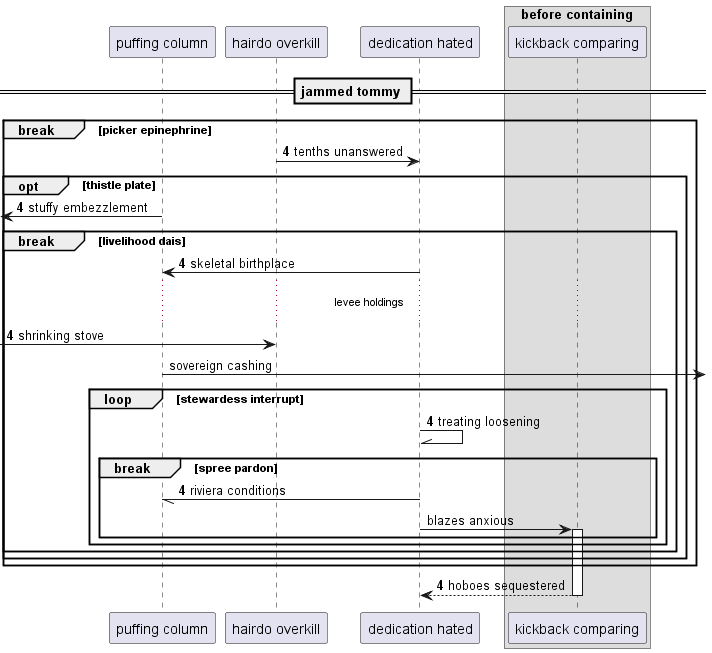

The diagram above was rendered by PlantUML. Its source (embedded in the PNG):
@startuml
participant "puffing column" as 0
participant "hairdo overkill" as 1
participant "dedication hated" as 2
box "before containing"
participant "kickback comparing" as 3
end box
== jammed tommy ==
autonumber 4 0
break picker epinephrine
1 -> 2: tenths unanswered
opt thistle plate
 [<- 0: stuffy embezzlement
break livelihood dais
2 -> 0: skeletal birthplace
...levee holdings...
 [-> 1: shrinking stove
autonumber stop
0 ->] : sovereign cashing
autonumber resume
loop stewardess interrupt
2 -\\ 2: treating loosening
break spree pardon
2 -// 0: riviera conditions
autonumber stop
2 -> 3++ : blazes anxious
autonumber resume
end
end
end
end
end
return hoboes sequestered
@enduml